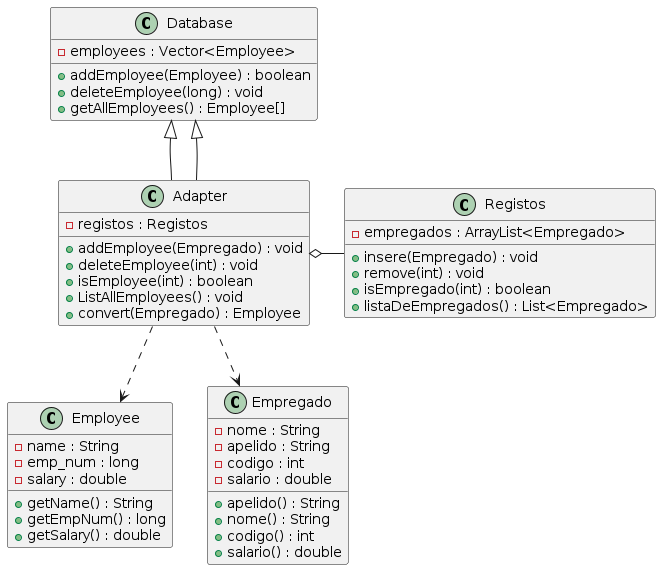

The diagram above was rendered by PlantUML. Its source (embedded in the PNG):
@startuml

class Employee {
    - name : String
    - emp_num : long
    - salary : double
    + getName() : String
    + getEmpNum() : long
    + getSalary() : double
}

class Empregado {
    - nome : String
    - apelido : String
    - codigo : int
    - salario : double
    + apelido() : String
    + nome() : String
    + codigo() : int
    + salario() : double
}

class Database {
    - employees : Vector<Employee>
    + addEmployee(Employee) : boolean
    + deleteEmployee(long) : void
    + getAllEmployees() : Employee[]
}

class Registos {
    - empregados : ArrayList<Empregado>
    + insere(Empregado) : void
    + remove(int) : void
    + isEmpregado(int) : boolean
    + listaDeEmpregados() : List<Empregado>
}

class Adapter extends Database {
    - registos : Registos
    + addEmployee(Empregado) : void
    + deleteEmployee(int) : void
    + isEmployee(int) : boolean
    + ListAllEmployees() : void
    + convert(Empregado) : Employee
}

Database <|-down- Adapter
Adapter o-right- Registos
Adapter ..> Employee
Adapter ..> Empregado

@enduml